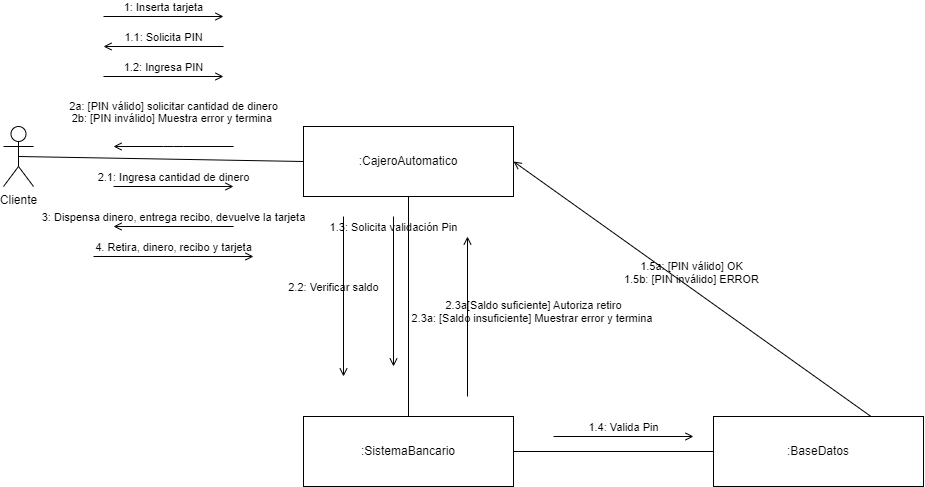

The diagram above was exported from draw.io. Its source (the exported page's mxGraphModel, read from the mxfile embedded in the PNG):
<mxGraphModel dx="1753" dy="804" grid="1" gridSize="10" guides="1" tooltips="1" connect="1" arrows="1" fold="1" page="1" pageScale="1" pageWidth="827" pageHeight="1169" math="0" shadow="0">
  <root>
    <mxCell id="0" />
    <mxCell id="1" parent="0" />
    <mxCell id="2" value="Cliente" style="shape=umlActor;verticalLabelPosition=bottom;verticalAlign=top;html=1;" vertex="1" parent="1">
      <mxGeometry x="-50" y="190" width="30" height="60" as="geometry" />
    </mxCell>
    <mxCell id="3" value=":CajeroAutomatico" style="html=1;whiteSpace=wrap;" vertex="1" parent="1">
      <mxGeometry x="250" y="190" width="210" height="70" as="geometry" />
    </mxCell>
    <mxCell id="4" value=":SistemaBancario" style="html=1;whiteSpace=wrap;" vertex="1" parent="1">
      <mxGeometry x="250" y="480" width="210" height="70" as="geometry" />
    </mxCell>
    <mxCell id="5" value=":BaseDatos" style="html=1;whiteSpace=wrap;" vertex="1" parent="1">
      <mxGeometry x="660" y="480" width="210" height="70" as="geometry" />
    </mxCell>
    <mxCell id="6" value="" style="endArrow=none;startArrow=none;endFill=0;startFill=0;endSize=8;html=1;verticalAlign=bottom;labelBackgroundColor=none;strokeWidth=1;entryX=0;entryY=0.5;entryDx=0;entryDy=0;exitX=0.5;exitY=0.5;exitDx=0;exitDy=0;exitPerimeter=0;" edge="1" parent="1" source="2" target="3">
      <mxGeometry width="160" relative="1" as="geometry">
        <mxPoint x="50" y="210" as="sourcePoint" />
        <mxPoint x="210" y="210" as="targetPoint" />
      </mxGeometry>
    </mxCell>
    <mxCell id="7" value="" style="endArrow=none;startArrow=none;endFill=0;startFill=0;endSize=8;html=1;verticalAlign=bottom;labelBackgroundColor=none;strokeWidth=1;exitX=0.5;exitY=1;exitDx=0;exitDy=0;entryX=0.5;entryY=0;entryDx=0;entryDy=0;" edge="1" parent="1" source="3" target="4">
      <mxGeometry width="160" relative="1" as="geometry">
        <mxPoint x="260" y="290" as="sourcePoint" />
        <mxPoint x="420" y="290" as="targetPoint" />
      </mxGeometry>
    </mxCell>
    <mxCell id="8" value="" style="endArrow=none;startArrow=none;endFill=0;startFill=0;endSize=8;html=1;verticalAlign=bottom;labelBackgroundColor=none;strokeWidth=1;exitX=1;exitY=0.5;exitDx=0;exitDy=0;entryX=0;entryY=0.5;entryDx=0;entryDy=0;" edge="1" parent="1" source="4" target="5">
      <mxGeometry width="160" relative="1" as="geometry">
        <mxPoint x="380" y="360" as="sourcePoint" />
        <mxPoint x="540" y="360" as="targetPoint" />
      </mxGeometry>
    </mxCell>
    <mxCell id="10" value="1: Inserta tarjeta" style="html=1;verticalAlign=bottom;labelBackgroundColor=none;endArrow=open;endFill=0;" edge="1" parent="1">
      <mxGeometry width="160" relative="1" as="geometry">
        <mxPoint x="50" y="80" as="sourcePoint" />
        <mxPoint x="170" y="80" as="targetPoint" />
      </mxGeometry>
    </mxCell>
    <mxCell id="11" value="1.1: Solicita PIN" style="html=1;verticalAlign=bottom;labelBackgroundColor=none;endArrow=open;endFill=0;" edge="1" parent="1">
      <mxGeometry width="160" relative="1" as="geometry">
        <mxPoint x="170" y="110" as="sourcePoint" />
        <mxPoint x="50" y="110" as="targetPoint" />
      </mxGeometry>
    </mxCell>
    <mxCell id="12" value="1.2: Ingresa PIN" style="html=1;verticalAlign=bottom;labelBackgroundColor=none;endArrow=open;endFill=0;" edge="1" parent="1">
      <mxGeometry width="160" relative="1" as="geometry">
        <mxPoint x="50" y="140" as="sourcePoint" />
        <mxPoint x="170" y="140" as="targetPoint" />
      </mxGeometry>
    </mxCell>
    <mxCell id="13" value="1.3: Solicita validación Pin" style="html=1;verticalAlign=bottom;labelBackgroundColor=none;endArrow=open;endFill=0;" edge="1" parent="1">
      <mxGeometry x="-0.7333" width="160" relative="1" as="geometry">
        <mxPoint x="340" y="280" as="sourcePoint" />
        <mxPoint x="340" y="430" as="targetPoint" />
        <mxPoint as="offset" />
      </mxGeometry>
    </mxCell>
    <mxCell id="14" value="1.4: Valida Pin" style="html=1;verticalAlign=bottom;labelBackgroundColor=none;endArrow=open;endFill=0;" edge="1" parent="1">
      <mxGeometry width="160" relative="1" as="geometry">
        <mxPoint x="500" y="500" as="sourcePoint" />
        <mxPoint x="640" y="500" as="targetPoint" />
        <mxPoint as="offset" />
      </mxGeometry>
    </mxCell>
    <mxCell id="15" value="1.5a: [PIN válido] OK&lt;div&gt;1.5b: [PIN inválido] ERROR&lt;/div&gt;" style="html=1;verticalAlign=bottom;labelBackgroundColor=none;endArrow=open;endFill=0;exitX=0.75;exitY=0;exitDx=0;exitDy=0;entryX=1;entryY=0.5;entryDx=0;entryDy=0;" edge="1" parent="1" source="5" target="3">
      <mxGeometry x="0.002" width="160" relative="1" as="geometry">
        <mxPoint x="600" y="400" as="sourcePoint" />
        <mxPoint x="370" y="240" as="targetPoint" />
        <mxPoint as="offset" />
      </mxGeometry>
    </mxCell>
    <mxCell id="16" value="2a: [PIN válido] solicitar cantidad de dinero&lt;div style=&quot;line-height: 100%;&quot;&gt;2b: [PIN inválido] Muestra error y termina&amp;nbsp;&lt;/div&gt;" style="html=1;verticalAlign=bottom;labelBackgroundColor=none;endArrow=open;endFill=0;" edge="1" parent="1">
      <mxGeometry y="-20" width="160" relative="1" as="geometry">
        <mxPoint x="180" y="210" as="sourcePoint" />
        <mxPoint x="60" y="210" as="targetPoint" />
        <Array as="points">
          <mxPoint x="120" y="210" />
        </Array>
        <mxPoint as="offset" />
      </mxGeometry>
    </mxCell>
    <mxCell id="18" value="2.1: Ingresa cantidad de dinero" style="html=1;verticalAlign=bottom;labelBackgroundColor=none;endArrow=open;endFill=0;" edge="1" parent="1">
      <mxGeometry width="160" relative="1" as="geometry">
        <mxPoint x="60" y="250" as="sourcePoint" />
        <mxPoint x="180" y="250" as="targetPoint" />
      </mxGeometry>
    </mxCell>
    <mxCell id="19" value="2.2: Verificar saldo" style="html=1;verticalAlign=bottom;labelBackgroundColor=none;endArrow=open;endFill=0;" edge="1" parent="1">
      <mxGeometry y="-10" width="160" relative="1" as="geometry">
        <mxPoint x="290" y="280" as="sourcePoint" />
        <mxPoint x="290" y="440" as="targetPoint" />
        <mxPoint as="offset" />
      </mxGeometry>
    </mxCell>
    <mxCell id="21" value="2.3a[Saldo suficiente] Autoriza retiro&lt;div&gt;2.3a: [Saldo insuficiente] Muestrar error y termina&amp;nbsp;&lt;/div&gt;" style="html=1;verticalAlign=bottom;labelBackgroundColor=none;endArrow=open;endFill=0;" edge="1" parent="1">
      <mxGeometry x="-0.125" y="-66" width="160" relative="1" as="geometry">
        <mxPoint x="414" y="460" as="sourcePoint" />
        <mxPoint x="414" y="300" as="targetPoint" />
        <mxPoint y="1" as="offset" />
      </mxGeometry>
    </mxCell>
    <mxCell id="22" value="3: Dispensa dinero, entrega recibo, devuelve la tarjeta" style="html=1;verticalAlign=bottom;labelBackgroundColor=none;endArrow=open;endFill=0;" edge="1" parent="1">
      <mxGeometry width="160" relative="1" as="geometry">
        <mxPoint x="180" y="290" as="sourcePoint" />
        <mxPoint x="60" y="290" as="targetPoint" />
        <mxPoint as="offset" />
      </mxGeometry>
    </mxCell>
    <mxCell id="23" value="4. Retira, dinero, recibo y tarjeta" style="html=1;verticalAlign=bottom;labelBackgroundColor=none;endArrow=open;endFill=0;" edge="1" parent="1">
      <mxGeometry width="160" relative="1" as="geometry">
        <mxPoint x="40" y="320" as="sourcePoint" />
        <mxPoint x="200" y="320" as="targetPoint" />
      </mxGeometry>
    </mxCell>
  </root>
</mxGraphModel>